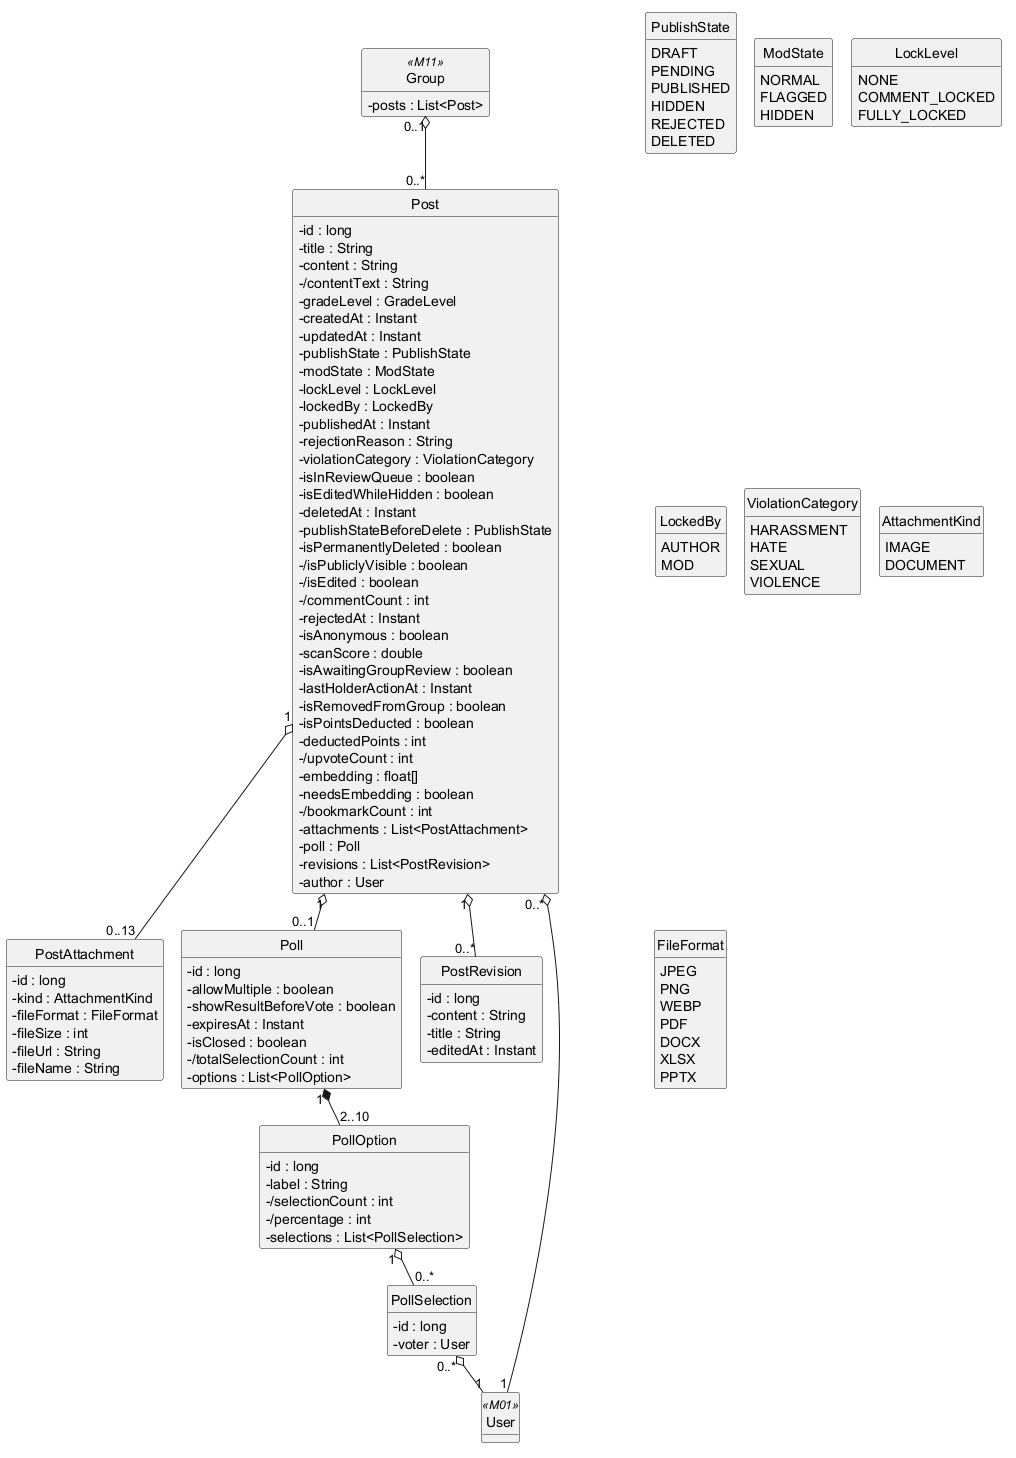

The diagram above was rendered by PlantUML. Its source (embedded in the PNG):
@startuml
!pragma layout smetana
hide circle
hide methods
skinparam classAttributeIconSize 0

class Post {
  -id : long
  -title : String
  -content : String
  -/contentText : String
  -gradeLevel : GradeLevel
  -createdAt : Instant
  -updatedAt : Instant
  -publishState : PublishState
  -modState : ModState
  -lockLevel : LockLevel
  -lockedBy : LockedBy
  -publishedAt : Instant
  -rejectionReason : String
  -violationCategory : ViolationCategory
  -isInReviewQueue : boolean
  -isEditedWhileHidden : boolean
  -deletedAt : Instant
  -publishStateBeforeDelete : PublishState
  -isPermanentlyDeleted : boolean
  -/isPubliclyVisible : boolean
  -/isEdited : boolean
  -/commentCount : int
  -rejectedAt : Instant
  -isAnonymous : boolean
  -scanScore : double
  -isAwaitingGroupReview : boolean
  -lastHolderActionAt : Instant
  -isRemovedFromGroup : boolean
  -isPointsDeducted : boolean
  -deductedPoints : int
  -/upvoteCount : int
  -embedding : float[]
  -needsEmbedding : boolean
  -/bookmarkCount : int
  -attachments : List<PostAttachment>
  -poll : Poll
  -revisions : List<PostRevision>
  -author : User
}
class PostAttachment {
  -id : long
  -kind : AttachmentKind
  -fileFormat : FileFormat
  -fileSize : int
  -fileUrl : String
  -fileName : String
}
class Poll {
  -id : long
  -allowMultiple : boolean
  -showResultBeforeVote : boolean
  -expiresAt : Instant
  -isClosed : boolean
  -/totalSelectionCount : int
  -options : List<PollOption>
}
class PollOption {
  -id : long
  -label : String
  -/selectionCount : int
  -/percentage : int
  -selections : List<PollSelection>
}
class PollSelection {
  -id : long
  -voter : User
}
class PostRevision {
  -id : long
  -content : String
  -title : String
  -editedAt : Instant
}
class User <<M01>> {
}
class Group <<M11>> {
  -posts : List<Post>
}
enum PublishState {
  DRAFT
  PENDING
  PUBLISHED
  HIDDEN
  REJECTED
  DELETED
}
enum ModState {
  NORMAL
  FLAGGED
  HIDDEN
}
enum LockLevel {
  NONE
  COMMENT_LOCKED
  FULLY_LOCKED
}
enum LockedBy {
  AUTHOR
  MOD
}
enum ViolationCategory {
  HARASSMENT
  HATE
  SEXUAL
  VIOLENCE
}
enum AttachmentKind {
  IMAGE
  DOCUMENT
}
enum FileFormat {
  JPEG
  PNG
  WEBP
  PDF
  DOCX
  XLSX
  PPTX
}

Post "1" o-- "0..13" PostAttachment
Post "1" o-- "0..1" Poll
Poll "1" *-- "2..10" PollOption
Post "1" o-- "0..*" PostRevision
Post "0..*" o-- "1" User
Group "0..1" o-- "0..*" Post
PollOption "1" o-- "0..*" PollSelection
PollSelection "0..*" o-- "1" User

@enduml